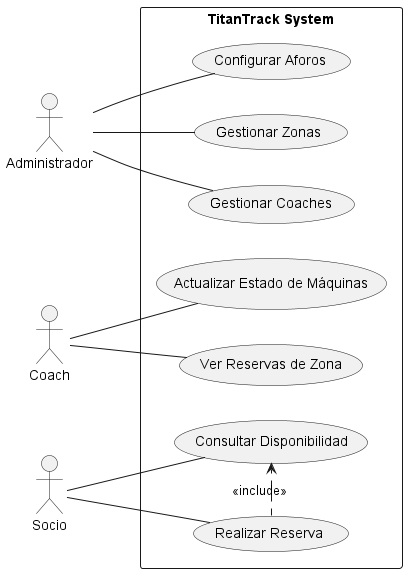

The diagram above was rendered by PlantUML. Its source (embedded in the PNG):
@startuml TitanTrack_UseCases
left to right direction
skinparam packageStyle rectangle

actor "Administrador" as Admin
actor "Coach" as Coach
actor "Socio" as Socio

rectangle "TitanTrack System" {
  Admin -- (Gestionar Zonas)
  Admin -- (Gestionar Coaches)
  Admin -- (Configurar Aforos)
  
  Coach -- (Ver Reservas de Zona)
  Coach -- (Actualizar Estado de Máquinas)
  
  Socio -- (Consultar Disponibilidad)
  (Realizar Reserva) .> (Consultar Disponibilidad) : <<include>>
  Socio -- (Realizar Reserva)
}
@enduml